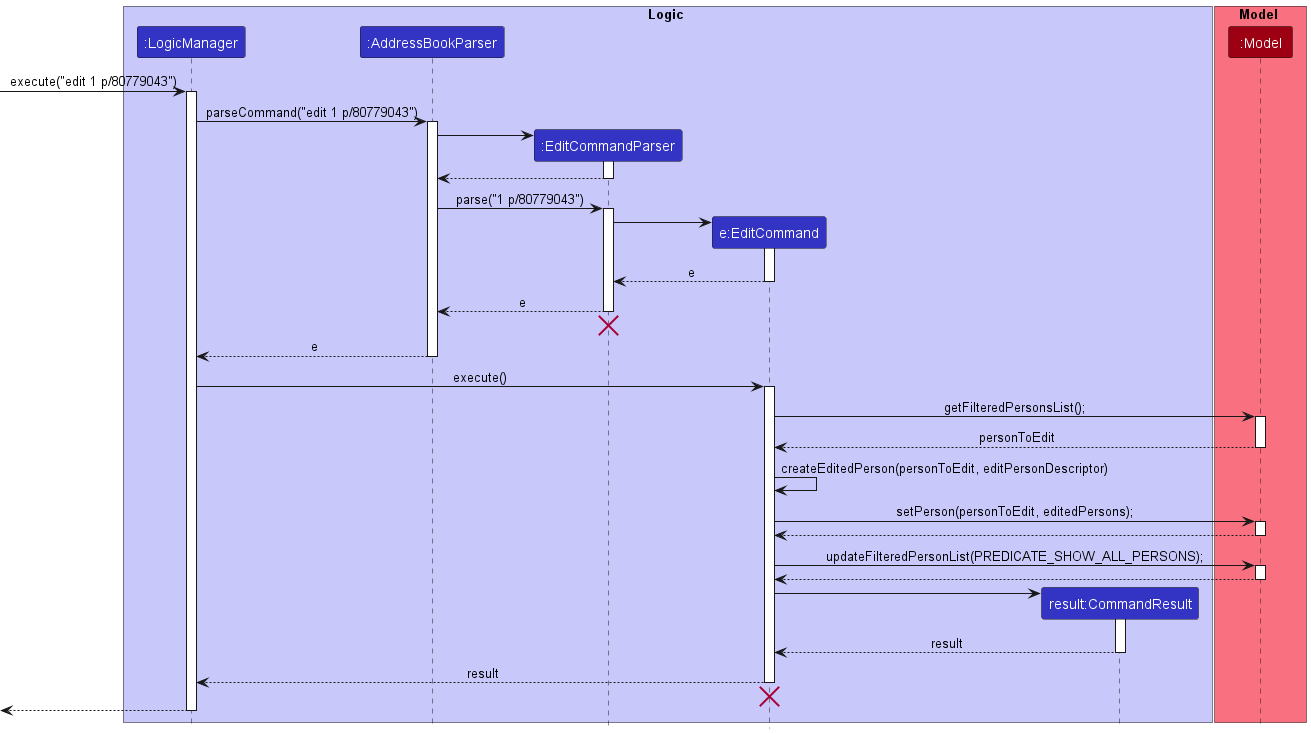

The diagram above was rendered by PlantUML. Its source (embedded in the PNG):
@startuml
!include style.puml

box Logic LOGIC_COLOR_T1
participant ":LogicManager" as LogicManager LOGIC_COLOR
participant ":AddressBookParser" as AddressBookParser LOGIC_COLOR
participant ":EditCommandParser" as EditCommandParser LOGIC_COLOR
participant "e:EditCommand" as EditCommand LOGIC_COLOR
participant "result:CommandResult" as CommandResult LOGIC_COLOR
end box

box Model MODEL_COLOR_T1
participant ":Model" as Model MODEL_COLOR
end box


[-> LogicManager : execute("edit 1 p/80779043")
activate LogicManager

LogicManager -> AddressBookParser : parseCommand("edit 1 p/80779043")
activate AddressBookParser

create EditCommandParser
AddressBookParser -> EditCommandParser
activate EditCommandParser

EditCommandParser --> AddressBookParser
deactivate EditCommandParser

AddressBookParser -> EditCommandParser : parse("1 p/80779043")
activate EditCommandParser

create EditCommand
EditCommandParser -> EditCommand
activate EditCommand

EditCommand --> EditCommandParser : e
deactivate EditCommand

EditCommandParser --> AddressBookParser : e
deactivate EditCommandParser

EditCommandParser -[hidden]-> AddressBookParser
destroy EditCommandParser

AddressBookParser --> LogicManager : e
deactivate AddressBookParser

LogicManager -> EditCommand : execute()
activate EditCommand

EditCommand -> Model : getFilteredPersonsList();
activate Model

Model --> EditCommand : personToEdit
deactivate Model

EditCommand -> EditCommand : createEditedPerson(personToEdit, editPersonDescriptor)

EditCommand -> Model : setPerson(personToEdit, editedPersons);
activate Model

Model --> EditCommand
deactivate Model

EditCommand -> Model : updateFilteredPersonList(PREDICATE_SHOW_ALL_PERSONS);
activate Model

Model --> EditCommand
deactivate Model

create CommandResult
EditCommand -> CommandResult
activate CommandResult

CommandResult --> EditCommand : result
deactivate CommandResult

EditCommand --> LogicManager : result
deactivate EditCommand

EditCommand -[hidden]-> LogicManager
destroy EditCommand

[<--LogicManager
deactivate LogicManager

@enduml